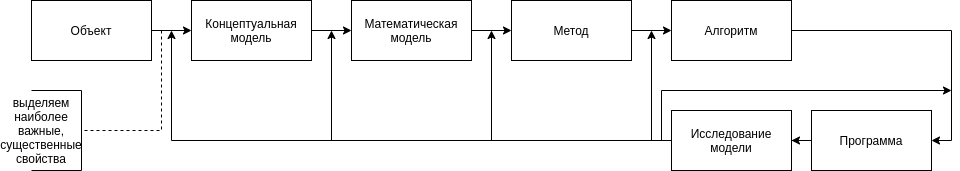

The diagram above was exported from draw.io. Its source (the exported page's mxGraphModel, read from the mxfile embedded in the PNG):
<mxGraphModel dx="1185" dy="668" grid="1" gridSize="10" guides="1" tooltips="1" connect="1" arrows="1" fold="1" page="1" pageScale="1" pageWidth="827" pageHeight="1169" math="0" shadow="0">
  <root>
    <mxCell id="FNtC4hjMfuxD-X3FjvUy-0" />
    <mxCell id="FNtC4hjMfuxD-X3FjvUy-1" parent="FNtC4hjMfuxD-X3FjvUy-0" />
    <mxCell id="FNtC4hjMfuxD-X3FjvUy-10" style="edgeStyle=none;rounded=0;orthogonalLoop=1;jettySize=auto;html=1;entryX=0;entryY=0.5;entryDx=0;entryDy=0;" edge="1" parent="FNtC4hjMfuxD-X3FjvUy-1" source="FNtC4hjMfuxD-X3FjvUy-2" target="FNtC4hjMfuxD-X3FjvUy-3">
      <mxGeometry relative="1" as="geometry" />
    </mxCell>
    <mxCell id="FNtC4hjMfuxD-X3FjvUy-2" value="Объект" style="rounded=0;whiteSpace=wrap;html=1;" vertex="1" parent="FNtC4hjMfuxD-X3FjvUy-1">
      <mxGeometry x="40" y="10" width="120" height="60" as="geometry" />
    </mxCell>
    <mxCell id="FNtC4hjMfuxD-X3FjvUy-12" style="edgeStyle=none;rounded=0;orthogonalLoop=1;jettySize=auto;html=1;entryX=0;entryY=0.5;entryDx=0;entryDy=0;" edge="1" parent="FNtC4hjMfuxD-X3FjvUy-1" source="FNtC4hjMfuxD-X3FjvUy-3" target="FNtC4hjMfuxD-X3FjvUy-5">
      <mxGeometry relative="1" as="geometry" />
    </mxCell>
    <mxCell id="FNtC4hjMfuxD-X3FjvUy-3" value="Концептуальная модель" style="rounded=0;whiteSpace=wrap;html=1;" vertex="1" parent="FNtC4hjMfuxD-X3FjvUy-1">
      <mxGeometry x="200" y="10" width="120" height="60" as="geometry" />
    </mxCell>
    <mxCell id="FNtC4hjMfuxD-X3FjvUy-13" style="edgeStyle=none;rounded=0;orthogonalLoop=1;jettySize=auto;html=1;entryX=0;entryY=0.5;entryDx=0;entryDy=0;" edge="1" parent="FNtC4hjMfuxD-X3FjvUy-1" source="FNtC4hjMfuxD-X3FjvUy-5" target="FNtC4hjMfuxD-X3FjvUy-6">
      <mxGeometry relative="1" as="geometry" />
    </mxCell>
    <mxCell id="FNtC4hjMfuxD-X3FjvUy-5" value="Математическая модель" style="rounded=0;whiteSpace=wrap;html=1;" vertex="1" parent="FNtC4hjMfuxD-X3FjvUy-1">
      <mxGeometry x="360" y="10" width="120" height="60" as="geometry" />
    </mxCell>
    <mxCell id="FNtC4hjMfuxD-X3FjvUy-14" style="edgeStyle=none;rounded=0;orthogonalLoop=1;jettySize=auto;html=1;entryX=0;entryY=0.5;entryDx=0;entryDy=0;" edge="1" parent="FNtC4hjMfuxD-X3FjvUy-1" source="FNtC4hjMfuxD-X3FjvUy-6" target="FNtC4hjMfuxD-X3FjvUy-7">
      <mxGeometry relative="1" as="geometry" />
    </mxCell>
    <mxCell id="FNtC4hjMfuxD-X3FjvUy-6" value="Метод" style="rounded=0;whiteSpace=wrap;html=1;" vertex="1" parent="FNtC4hjMfuxD-X3FjvUy-1">
      <mxGeometry x="520" y="10" width="120" height="60" as="geometry" />
    </mxCell>
    <mxCell id="FNtC4hjMfuxD-X3FjvUy-15" style="edgeStyle=orthogonalEdgeStyle;rounded=0;orthogonalLoop=1;jettySize=auto;html=1;entryX=1;entryY=0.5;entryDx=0;entryDy=0;exitX=1;exitY=0.5;exitDx=0;exitDy=0;" edge="1" parent="FNtC4hjMfuxD-X3FjvUy-1" source="FNtC4hjMfuxD-X3FjvUy-7" target="FNtC4hjMfuxD-X3FjvUy-8">
      <mxGeometry relative="1" as="geometry" />
    </mxCell>
    <mxCell id="FNtC4hjMfuxD-X3FjvUy-7" value="Алгоритм" style="rounded=0;whiteSpace=wrap;html=1;" vertex="1" parent="FNtC4hjMfuxD-X3FjvUy-1">
      <mxGeometry x="680" y="10" width="120" height="60" as="geometry" />
    </mxCell>
    <mxCell id="FNtC4hjMfuxD-X3FjvUy-16" style="edgeStyle=orthogonalEdgeStyle;rounded=0;orthogonalLoop=1;jettySize=auto;html=1;" edge="1" parent="FNtC4hjMfuxD-X3FjvUy-1" source="FNtC4hjMfuxD-X3FjvUy-8" target="FNtC4hjMfuxD-X3FjvUy-9">
      <mxGeometry relative="1" as="geometry" />
    </mxCell>
    <mxCell id="FNtC4hjMfuxD-X3FjvUy-8" value="Программа" style="rounded=0;whiteSpace=wrap;html=1;" vertex="1" parent="FNtC4hjMfuxD-X3FjvUy-1">
      <mxGeometry x="820" y="120" width="120" height="60" as="geometry" />
    </mxCell>
    <mxCell id="FNtC4hjMfuxD-X3FjvUy-17" style="edgeStyle=orthogonalEdgeStyle;rounded=0;orthogonalLoop=1;jettySize=auto;html=1;" edge="1" parent="FNtC4hjMfuxD-X3FjvUy-1" source="FNtC4hjMfuxD-X3FjvUy-9">
      <mxGeometry relative="1" as="geometry">
        <mxPoint x="180" y="40" as="targetPoint" />
      </mxGeometry>
    </mxCell>
    <mxCell id="FNtC4hjMfuxD-X3FjvUy-18" style="edgeStyle=orthogonalEdgeStyle;rounded=0;orthogonalLoop=1;jettySize=auto;html=1;" edge="1" parent="FNtC4hjMfuxD-X3FjvUy-1" source="FNtC4hjMfuxD-X3FjvUy-9">
      <mxGeometry relative="1" as="geometry">
        <mxPoint x="340" y="40" as="targetPoint" />
      </mxGeometry>
    </mxCell>
    <mxCell id="FNtC4hjMfuxD-X3FjvUy-19" style="edgeStyle=orthogonalEdgeStyle;rounded=0;orthogonalLoop=1;jettySize=auto;html=1;" edge="1" parent="FNtC4hjMfuxD-X3FjvUy-1" source="FNtC4hjMfuxD-X3FjvUy-9">
      <mxGeometry relative="1" as="geometry">
        <mxPoint x="500" y="40" as="targetPoint" />
      </mxGeometry>
    </mxCell>
    <mxCell id="FNtC4hjMfuxD-X3FjvUy-20" style="edgeStyle=orthogonalEdgeStyle;rounded=0;orthogonalLoop=1;jettySize=auto;html=1;" edge="1" parent="FNtC4hjMfuxD-X3FjvUy-1" source="FNtC4hjMfuxD-X3FjvUy-9">
      <mxGeometry relative="1" as="geometry">
        <mxPoint x="660" y="40" as="targetPoint" />
      </mxGeometry>
    </mxCell>
    <mxCell id="FNtC4hjMfuxD-X3FjvUy-22" style="edgeStyle=orthogonalEdgeStyle;rounded=0;orthogonalLoop=1;jettySize=auto;html=1;exitX=0;exitY=0.5;exitDx=0;exitDy=0;" edge="1" parent="FNtC4hjMfuxD-X3FjvUy-1" source="FNtC4hjMfuxD-X3FjvUy-9">
      <mxGeometry relative="1" as="geometry">
        <mxPoint x="960" y="100" as="targetPoint" />
        <Array as="points">
          <mxPoint x="670" y="150" />
          <mxPoint x="670" y="100" />
        </Array>
      </mxGeometry>
    </mxCell>
    <mxCell id="FNtC4hjMfuxD-X3FjvUy-9" value="Исследование модели" style="rounded=0;whiteSpace=wrap;html=1;" vertex="1" parent="FNtC4hjMfuxD-X3FjvUy-1">
      <mxGeometry x="680" y="120" width="120" height="60" as="geometry" />
    </mxCell>
    <mxCell id="FNtC4hjMfuxD-X3FjvUy-23" value="" style="endArrow=none;dashed=1;html=1;edgeStyle=orthogonalEdgeStyle;entryX=0;entryY=0.5;entryDx=0;entryDy=0;entryPerimeter=0;shadow=0;comic=0;rounded=0;" edge="1" parent="FNtC4hjMfuxD-X3FjvUy-1" target="FNtC4hjMfuxD-X3FjvUy-24">
      <mxGeometry width="50" height="50" relative="1" as="geometry">
        <mxPoint x="170" y="40" as="sourcePoint" />
        <mxPoint x="170" y="40" as="targetPoint" />
        <Array as="points">
          <mxPoint x="170" y="140" />
        </Array>
      </mxGeometry>
    </mxCell>
    <mxCell id="FNtC4hjMfuxD-X3FjvUy-24" value="" style="strokeWidth=1;html=1;shape=mxgraph.flowchart.annotation_1;align=left;pointerEvents=1;direction=west;" vertex="1" parent="FNtC4hjMfuxD-X3FjvUy-1">
      <mxGeometry x="40" y="100" width="50" height="80" as="geometry" />
    </mxCell>
    <mxCell id="FNtC4hjMfuxD-X3FjvUy-25" value="выделяем&lt;br&gt;наиболее&lt;br&gt;важные,&lt;br&gt;существенные&lt;br&gt;свойства" style="text;html=1;strokeColor=none;fillColor=none;align=center;verticalAlign=middle;whiteSpace=wrap;rounded=0;" vertex="1" parent="FNtC4hjMfuxD-X3FjvUy-1">
      <mxGeometry x="30" y="130" width="40" height="20" as="geometry" />
    </mxCell>
  </root>
</mxGraphModel>